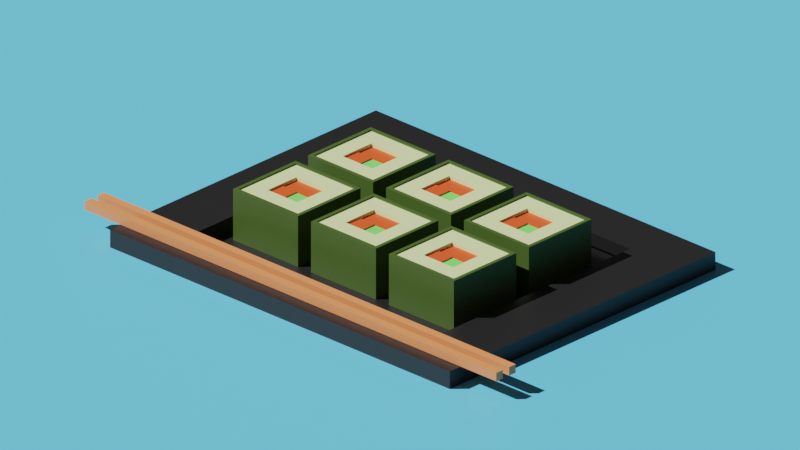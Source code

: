 # Source: Sushi.blend  (saved by Blender 2.91.10; exported with 4.5.12 LTS)
import bpy
from mathutils import Matrix  # noqa: F401  (used for matrix-valued properties, if any)

bpy.ops.wm.read_factory_settings(use_empty=True)
scene = bpy.context.scene
scene.name = 'Scene'

# ---- collections
col_collection = bpy.data.collections.new('Collection'); scene.collection.children.link(col_collection)

# ---- materials (node trees are filled in below, after node groups)
mat_rice = bpy.data.materials.new('Rice')
mat_rice.alpha_threshold = 0.0
mat_rice.use_transparent_shadow = False
mat_rice.line_color = (0.0, 0.0, 0.0, 1.0)
mat_fish = bpy.data.materials.new('Fish')
mat_fish.use_transparent_shadow = False
mat_cucmber = bpy.data.materials.new('Cucmber')
mat_cucmber.use_transparent_shadow = False
mat_seawood = bpy.data.materials.new('Seawood')
mat_seawood.use_transparent_shadow = False
mat_plate = bpy.data.materials.new('Plate')
mat_plate.use_transparent_shadow = False
mat_wood = bpy.data.materials.new('Wood')
mat_wood.use_transparent_shadow = False
mat_envoriment = bpy.data.materials.new('Envoriment')
mat_envoriment.use_transparent_shadow = False

# ---- material node trees
mat_rice.use_nodes = True; mat_rice.node_tree.nodes.clear()
_N = mat_rice.node_tree.nodes; _L = mat_rice.node_tree.links
n0 = _N.new('ShaderNodeOutputMaterial'); n0.name = 'Material Output'; n0.location = (300, 300)
n1 = _N.new('ShaderNodeBsdfPrincipled'); n1.name = 'Principled BSDF'; n1.location = (10, 300)
n1.distribution = 'GGX'
n1.subsurface_method = 'BURLEY'
n1.inputs[0].default_value = (0.6928, 0.8, 0.3853, 1.0)
n1.inputs[2].default_value = 0.4
n1.inputs[3].default_value = 1.45
n1.inputs[27].default_value = (0.0, 0.0, 0.0, 1.0)
n1.inputs[28].default_value = 1.0
_L.new(n1.outputs[0], n0.inputs[0])
n0.is_active_output = True
mat_fish.use_nodes = True; mat_fish.node_tree.nodes.clear()
_N = mat_fish.node_tree.nodes; _L = mat_fish.node_tree.links
n0 = _N.new('ShaderNodeBsdfPrincipled'); n0.name = 'Principled BSDF'; n0.location = (10, 300)
n0.distribution = 'GGX'
n0.subsurface_method = 'BURLEY'
n0.inputs[0].default_value = (0.8, 0.08461, 0.01898, 1.0)
n0.inputs[3].default_value = 1.45
n0.inputs[27].default_value = (0.0, 0.0, 0.0, 1.0)
n0.inputs[28].default_value = 1.0
n1 = _N.new('ShaderNodeOutputMaterial'); n1.name = 'Material Output'; n1.location = (300, 300)
_L.new(n0.outputs[0], n1.inputs[0])
n1.is_active_output = True
mat_cucmber.use_nodes = True; mat_cucmber.node_tree.nodes.clear()
_N = mat_cucmber.node_tree.nodes; _L = mat_cucmber.node_tree.links
n0 = _N.new('ShaderNodeBsdfPrincipled'); n0.name = 'Principled BSDF'; n0.location = (10, 300)
n0.distribution = 'GGX'
n0.subsurface_method = 'BURLEY'
n0.inputs[0].default_value = (0.1898, 0.8, 0.1467, 1.0)
n0.inputs[3].default_value = 1.45
n0.inputs[27].default_value = (0.0, 0.0, 0.0, 1.0)
n0.inputs[28].default_value = 1.0
n1 = _N.new('ShaderNodeOutputMaterial'); n1.name = 'Material Output'; n1.location = (300, 300)
_L.new(n0.outputs[0], n1.inputs[0])
n1.is_active_output = True
mat_seawood.use_nodes = True; mat_seawood.node_tree.nodes.clear()
_N = mat_seawood.node_tree.nodes; _L = mat_seawood.node_tree.links
n0 = _N.new('ShaderNodeBsdfPrincipled'); n0.name = 'Principled BSDF'; n0.location = (10, 300)
n0.distribution = 'GGX'
n0.subsurface_method = 'BURLEY'
n0.inputs[0].default_value = (0.05398, 0.0985, 0.01598, 1.0)
n0.inputs[3].default_value = 1.45
n0.inputs[27].default_value = (0.0, 0.0, 0.0, 1.0)
n0.inputs[28].default_value = 1.0
n1 = _N.new('ShaderNodeOutputMaterial'); n1.name = 'Material Output'; n1.location = (300, 300)
_L.new(n0.outputs[0], n1.inputs[0])
n1.is_active_output = True
mat_plate.use_nodes = True; mat_plate.node_tree.nodes.clear()
_N = mat_plate.node_tree.nodes; _L = mat_plate.node_tree.links
n0 = _N.new('ShaderNodeBsdfPrincipled'); n0.name = 'Principled BSDF'; n0.location = (10, 300)
n0.distribution = 'GGX'
n0.subsurface_method = 'BURLEY'
n0.inputs[0].default_value = (0.01002, 0.01002, 0.01002, 1.0)
n0.inputs[3].default_value = 1.45
n0.inputs[27].default_value = (0.0, 0.0, 0.0, 1.0)
n0.inputs[28].default_value = 1.0
n1 = _N.new('ShaderNodeOutputMaterial'); n1.name = 'Material Output'; n1.location = (300, 300)
_L.new(n0.outputs[0], n1.inputs[0])
n1.is_active_output = True
mat_wood.use_nodes = True; mat_wood.node_tree.nodes.clear()
_N = mat_wood.node_tree.nodes; _L = mat_wood.node_tree.links
n0 = _N.new('ShaderNodeBsdfPrincipled'); n0.name = 'Principled BSDF'; n0.location = (10, 300)
n0.distribution = 'GGX'
n0.subsurface_method = 'BURLEY'
n0.inputs[0].default_value = (0.8, 0.2499, 0.09252, 1.0)
n0.inputs[3].default_value = 1.45
n0.inputs[27].default_value = (0.0, 0.0, 0.0, 1.0)
n0.inputs[28].default_value = 1.0
n1 = _N.new('ShaderNodeOutputMaterial'); n1.name = 'Material Output'; n1.location = (300, 300)
_L.new(n0.outputs[0], n1.inputs[0])
n1.is_active_output = True
mat_envoriment.use_nodes = True; mat_envoriment.node_tree.nodes.clear()
_N = mat_envoriment.node_tree.nodes; _L = mat_envoriment.node_tree.links
n0 = _N.new('ShaderNodeBsdfPrincipled'); n0.name = 'Principled BSDF'; n0.location = (10, 300)
n0.distribution = 'GGX'
n0.subsurface_method = 'BURLEY'
n0.inputs[0].default_value = (0.1221, 0.5711, 0.8714, 1.0)
n0.inputs[3].default_value = 1.45
n0.inputs[27].default_value = (0.0, 0.0, 0.0, 1.0)
n0.inputs[28].default_value = 1.0
n1 = _N.new('ShaderNodeOutputMaterial'); n1.name = 'Material Output'; n1.location = (300, 300)
_L.new(n0.outputs[0], n1.inputs[0])
n1.is_active_output = True

# ---- world
world_world = bpy.data.worlds.new('World'); scene.world = world_world
world_world.use_nodes = True; world_world.node_tree.nodes.clear()
_N = world_world.node_tree.nodes; _L = world_world.node_tree.links
n0 = _N.new('ShaderNodeOutputWorld'); n0.name = 'World Output'; n0.location = (300, 300)
n1 = _N.new('ShaderNodeBackground'); n1.name = 'Background'; n1.location = (10, 300)
n1.inputs[0].default_value = (0.05088, 0.05088, 0.05088, 1.0)
_L.new(n1.outputs[0], n0.inputs[0])
n0.is_active_output = True
world_world.color = (0.05088, 0.05088, 0.05088)
world_world.use_sun_shadow = False
world_world.sun_shadow_jitter_overblur = 0.0

# ---- cameras
cam_camera = bpy.data.cameras.new('Camera')
cam_camera.type = 'ORTHO'
cam_camera.clip_end = 100.0
cam_camera.ortho_scale = 19.54

# ---- lights
light_sun = bpy.data.lights.new('Sun', 'SUN')
light_sun.transmission_factor = 0.0
light_sun.energy = 5.0
light_sun.shadow_soft_size = 0.125

# ---- meshes
me_cube = bpy.data.meshes.new('Cube')
me_cube.from_pydata([(1.0, 1.0, 1.0), (1.0, 1.0, -1.0), (1.0, -1.0, 1.0), (1.0, -1.0, -1.0), (-1.0, 1.0, 1.0), (-1.0, 1.0, -1.0), (-1.0, -1.0, 1.0), (-1.0, -1.0, -1.0), (-1.0, 0.0, -1.0), (0.0, 1.0, -1.0), (0.0, -1.0, 1.0), (1.0, 0.0, 1.0), (0.0, -1.0, -1.0), (-1.0, 0.0, 1.0), (0.0, 1.0, 1.0), (1.0, 0.0, -1.0), (0.0, 0.0, -1.0), (0.0, 0.5, 0.8727), (-1.0, -0.5, -1.0), (-0.5, 1.0, -1.0), (-0.5, -1.0, 1.0), (1.0, -0.5, 1.0), (0.5, -1.0, -1.0), (-1.0, 0.5, 1.0), (0.5, 1.0, 1.0), (1.0, 0.5, -1.0), (-1.0, 0.5, -1.0), (0.5, 1.0, -1.0), (0.5, -1.0, 1.0), (1.0, 0.5, 1.0), (-0.5, -1.0, -1.0), (-1.0, -0.5, 1.0), (-0.5, 1.0, 1.0), (1.0, -0.5, -1.0), (0.0, -0.5, -1.0), (0.0, 0.5, -1.0), (-0.5, 0.0, -1.0), (0.5, 0.0, -1.0), (0.0, -0.5, 1.0), (0.0, 0.5, 1.0), (0.5, 0.0, 1.0), (-0.5, 0.0, 1.0), (-0.5, 0.5, 1.0), (0.5, 0.5, 1.0), (0.5, -0.5, 1.0), (0.5, 0.5, -1.0), (-0.5, 0.5, -1.0), (-0.5, -0.5, -1.0), (0.5, -0.5, -1.0), (-0.5, -0.5, 1.0), (0.0, 0.5, 0.9209), (0.0, 0.0, 0.9209), (-0.5, 0.0, 0.9209), (0.0, -0.5, 0.9209), (0.5, 0.0, 0.9209), (-0.5, 0.5, 0.9209), (0.5, 0.5, 0.9209), (0.5, -0.5, 0.9209), (-0.5, -0.5, 0.9209), (0.0, 0.0, 0.8727), (-0.5, 0.0, 0.8727), (0.0, -0.5, 0.8727), (0.5, 0.0, 0.8727), (-0.5, 0.5, 0.8727), (0.5, 0.5, 0.8727), (0.5, -0.5, 0.8727), (-1.0, -0.5, -1.0), (-1.0, -1.0, -1.0), (-0.5, 1.0, -1.0), (-1.0, 1.0, -1.0), (1.0, 1.0, -1.0), (-1.0, -1.0, 1.0), (1.0, -1.0, -1.0), (-0.5, -1.0, 1.0), (1.0, -0.5, 1.0), (1.0, -1.0, 1.0), (0.5, -1.0, -1.0), (-1.0, 0.5, 1.0), (-1.0, 1.0, 1.0), (0.5, 1.0, 1.0), (1.0, 1.0, 1.0), (1.0, 0.5, -1.0), (-1.0, 0.5, -1.0), (-1.0, 0.0, -1.0), (0.5, 1.0, -1.0), (0.0, 1.0, -1.0), (0.5, -1.0, 1.0), (0.0, -1.0, 1.0), (1.0, 0.5, 1.0), (1.0, 0.0, 1.0), (-0.5, -1.0, -1.0), (0.0, -1.0, -1.0), (-1.0, -0.5, 1.0), (-1.0, 0.0, 1.0), (-0.5, 1.0, 1.0), (0.0, 1.0, 1.0), (1.0, -0.5, -1.0), (1.0, 0.0, -1.0), (0.5, -1.101, 1.051), (1.101, -1.101, 1.051), (0.0, -1.101, 1.051), (1.101, 0.5, 1.051), (1.101, 1.101, 1.051), (1.101, 0.0, 1.051), (-0.5, -1.101, 1.051), (-1.101, -1.101, 1.051), (1.101, -0.5, 1.051), (-1.101, -0.5, 1.051), (-1.101, 0.0, 1.051), (-0.5, 1.101, 1.051), (-1.101, 1.101, 1.051), (0.0, 1.101, 1.051), (-1.101, 0.5, 1.051), (0.5, 1.101, 1.051), (0.0, 1.0, 1.051), (-0.5, 1.0, 1.051), (-1.0, 0.0, 1.051), (-1.0, -0.5, 1.051), (1.0, 0.0, 1.051), (1.0, 0.5, 1.051), (0.0, -1.0, 1.051), (0.5, -1.0, 1.051), (1.0, 1.0, 1.051), (0.5, 1.0, 1.051), (-1.0, 1.0, 1.051), (-1.0, 0.5, 1.051), (1.0, -1.0, 1.051), (1.0, -0.5, 1.051), (-1.0, -1.0, 1.051), (-0.5, -1.0, 1.051), (-1.101, -0.5, -1.0), (-1.101, -1.101, -1.0), (-0.5, 1.101, -1.0), (-1.101, 1.101, -1.0), (1.101, 1.101, -0.5), (1.101, 1.101, -1.0), (-1.101, -1.101, 0.5), (-1.101, -1.101, 1.0), (1.101, -1.101, -0.5), (1.101, -1.101, -1.0), (-1.101, 1.101, -0.5), (-0.5, -1.101, 1.0), (1.101, -0.5, 1.0), (1.101, -1.101, 1.0), (0.5, -1.101, -1.0), (-1.101, 0.5, 1.0), (-1.101, 1.101, 1.0), (0.5, 1.101, 1.0), (1.101, 1.101, 1.0), (1.101, 0.5, -1.0), (-1.101, 0.5, -1.0), (-1.101, 0.0, -1.0), (0.5, 1.101, -1.0), (0.0, 1.101, -1.0), (1.101, 1.101, 0.5), (1.101, 1.101, 0.0), (-1.101, -1.101, -0.5), (-1.101, -1.101, 0.0), (1.101, -1.101, 0.5), (1.101, -1.101, 0.0), (-1.101, 1.101, 0.5), (-1.101, 1.101, 0.0), (0.5, -1.101, 1.0), (0.0, -1.101, 1.0), (1.101, 0.5, 1.0), (1.101, 0.0, 1.0), (-0.5, -1.101, -1.0), (0.0, -1.101, -1.0), (-1.101, -0.5, 1.0), (-1.101, 0.0, 1.0), (-0.5, 1.101, 1.0), (0.0, 1.101, 1.0), (1.101, -0.5, -1.0), (1.101, 0.0, -1.0), (0.5, 1.101, 0.0), (-0.5, 1.101, 0.0), (0.0, 1.101, 0.0), (0.0, 1.101, -0.5), (0.0, 1.101, 0.5), (1.101, -0.5, 0.0), (1.101, 0.5, 0.0), (1.101, 0.0, 0.0), (1.101, 0.0, -0.5), (1.101, 0.0, 0.5), (-1.101, 0.5, 0.0), (-1.101, -0.5, 0.0), (-1.101, 0.0, 0.0), (-1.101, 0.0, -0.5), (-1.101, 0.0, 0.5), (-0.5, -1.101, 0.0), (0.5, -1.101, 0.0), (0.0, -1.101, 0.0), (0.0, -1.101, -0.5), (0.0, -1.101, 0.5), (0.5, -1.101, 0.5), (0.5, -1.101, -0.5), (-0.5, -1.101, -0.5), (-1.101, -0.5, 0.5), (-1.101, -0.5, -0.5), (-1.101, 0.5, -0.5), (1.101, 0.5, 0.5), (1.101, 0.5, -0.5), (1.101, -0.5, -0.5), (-0.5, 1.101, 0.5), (-0.5, 1.101, -0.5), (0.5, 1.101, -0.5), (0.5, 1.101, 0.5), (1.101, -0.5, 0.5), (-1.101, 0.5, 0.5), (-0.5, -1.101, 0.5)], [], [(49, 31, 6, 20), (48, 33, 3, 22), (47, 34, 12, 30), (46, 35, 16, 36), (45, 25, 15, 37), (44, 38, 10, 28), (43, 39, 50, 56), (42, 23, 13, 41), (44, 40, 54, 57), (14, 32, 42, 39), (32, 4, 23, 42), (29, 43, 40, 11), (0, 24, 43, 29), (24, 14, 39, 43), (21, 44, 28, 2), (11, 40, 44, 21), (42, 41, 52, 55), (26, 8, 83, 82), (25, 1, 70, 81), (35, 45, 37, 16), (9, 27, 45, 35), (27, 1, 25, 45), (26, 46, 36, 8), (5, 19, 46, 26), (19, 9, 35, 46), (18, 47, 30, 7), (8, 36, 47, 18), (36, 16, 34, 47), (24, 0, 80, 79), (33, 15, 97, 96), (23, 4, 78, 77), (9, 19, 68, 85), (32, 14, 95, 94), (22, 3, 72, 76), (8, 18, 66, 83), (31, 13, 93, 92), (1, 27, 84, 70), (21, 2, 75, 74), (30, 12, 91, 90), (5, 26, 82, 69), (20, 6, 71, 73), (29, 11, 89, 88), (15, 25, 81, 97), (28, 10, 87, 86), (14, 24, 79, 95), (3, 33, 96, 72), (13, 23, 77, 93), (4, 32, 94, 78), (12, 22, 76, 91), (6, 31, 92, 71), (11, 21, 74, 89), (19, 5, 69, 68), (34, 48, 22, 12), (16, 37, 48, 34), (37, 15, 33, 48), (7, 30, 90, 67), (10, 20, 73, 87), (18, 7, 67, 66), (0, 29, 88, 80), (27, 9, 85, 84), (2, 28, 86, 75), (38, 49, 20, 10), (38, 44, 57, 53), (41, 13, 31, 49), (54, 56, 64, 62), (57, 54, 62, 65), (52, 51, 59, 60), (51, 52, 58, 53), (41, 49, 58, 52), (49, 38, 53, 58), (40, 43, 56, 54), (39, 42, 55, 50), (64, 17, 59, 62), (17, 63, 60, 59), (62, 59, 61, 65), (55, 52, 60, 63), (51, 53, 61, 59), (53, 57, 65, 61), (56, 50, 17, 64), (50, 55, 63, 17), (79, 80, 122, 123), (95, 79, 123, 114), (77, 78, 124, 125), (93, 77, 125, 116), (94, 95, 114, 115), (78, 94, 115, 124), (92, 93, 116, 117), (71, 92, 117, 128), (74, 75, 126, 127), (89, 74, 127, 118), (148, 147, 113, 102), (147, 171, 111, 113), (73, 71, 128, 129), (87, 73, 129, 120), (88, 89, 118, 119), (146, 145, 112, 110), (126, 121, 98, 99), (121, 120, 100, 98), (122, 119, 101, 102), (119, 118, 103, 101), (120, 129, 104, 100), (129, 128, 105, 104), (118, 127, 106, 103), (127, 126, 99, 106), (128, 117, 107, 105), (117, 116, 108, 107), (124, 115, 109, 110), (115, 114, 111, 109), (116, 125, 112, 108), (125, 124, 110, 112), (114, 123, 113, 111), (123, 122, 102, 113), (81, 70, 135, 149), (97, 81, 149, 173), (80, 88, 119, 122), (145, 169, 108, 112), (96, 97, 173, 172), (72, 96, 172, 139), (171, 170, 109, 111), (170, 146, 110, 109), (86, 87, 120, 121), (75, 86, 121, 126), (76, 72, 139, 144), (91, 76, 144, 167), (169, 168, 107, 108), (168, 137, 105, 107), (143, 142, 106, 99), (142, 165, 103, 106), (90, 91, 167, 166), (67, 90, 166, 131), (137, 141, 104, 105), (141, 163, 100, 104), (165, 164, 101, 103), (164, 148, 102, 101), (163, 162, 98, 100), (162, 143, 99, 98), (68, 69, 133, 132), (85, 68, 132, 153), (66, 67, 131, 130), (83, 66, 130, 151), (84, 85, 153, 152), (70, 84, 152, 135), (82, 83, 151, 150), (69, 82, 150, 133), (209, 141, 137, 136), (208, 145, 146, 160), (207, 142, 143, 158), (206, 147, 148, 154), (205, 174, 155, 134), (204, 175, 176, 177), (203, 170, 171, 178), (202, 179, 159, 138), (201, 180, 181, 182), (200, 164, 165, 183), (199, 184, 161, 140), (198, 185, 186, 187), (197, 168, 169, 188), (196, 189, 157, 156), (195, 190, 191, 192), (194, 162, 163, 193), (190, 194, 193, 191), (159, 158, 194, 190), (158, 143, 162, 194), (144, 195, 192, 167), (139, 138, 195, 144), (138, 159, 190, 195), (166, 196, 156, 131), (167, 192, 196, 166), (192, 191, 189, 196), (185, 197, 188, 186), (157, 136, 197, 185), (136, 137, 168, 197), (130, 198, 187, 151), (131, 156, 198, 130), (156, 157, 185, 198), (150, 199, 140, 133), (151, 187, 199, 150), (187, 186, 184, 199), (180, 200, 183, 181), (155, 154, 200, 180), (154, 148, 164, 200), (149, 201, 182, 173), (135, 134, 201, 149), (134, 155, 180, 201), (172, 202, 138, 139), (173, 182, 202, 172), (182, 181, 179, 202), (175, 203, 178, 176), (161, 160, 203, 175), (160, 146, 170, 203), (132, 204, 177, 153), (133, 140, 204, 132), (140, 161, 175, 204), (152, 205, 134, 135), (153, 177, 205, 152), (177, 176, 174, 205), (174, 206, 154, 155), (176, 178, 206, 174), (178, 171, 147, 206), (179, 207, 158, 159), (181, 183, 207, 179), (183, 165, 142, 207), (184, 208, 160, 161), (186, 188, 208, 184), (188, 169, 145, 208), (189, 209, 136, 157), (191, 193, 209, 189), (193, 163, 141, 209)])
me_cube.polygons.foreach_set('material_index', [0, 0, 0, 0, 0, 0, 0, 0, 0, 0, 0, 0, 0, 0, 0, 0, 0, 0, 0, 0, 0, 0, 0, 0, 0, 0, 0, 0, 0, 0, 0, 0, 0, 0, 0, 0, 0, 0, 0, 0, 0, 0, 0, 0, 0, 0, 0, 0, 0, 0, 0, 0, 0, 0, 0, 0, 0, 0, 0, 0, 0, 0, 0, 0, 0, 0, 1, 1, 0, 0, 0, 0, 1, 1, 2, 0, 1, 0, 0, 0, 3, 3, 3, 3, 3, 3, 3, 3, 3, 3, 3, 3, 3, 3, 3, 3, 3, 3, 3, 3, 3, 3, 3, 3, 3, 3, 3, 3, 3, 3, 3, 3, 0, 0, 3, 3, 0, 0, 3, 3, 3, 3, 0, 0, 3, 3, 3, 3, 0, 0, 3, 3, 3, 3, 3, 3, 0, 0, 0, 0, 0, 0, 0, 0, 3, 3, 3, 3, 3, 3, 3, 3, 3, 3, 3, 3, 3, 3, 3, 3, 3, 3, 3, 3, 3, 3, 3, 3, 3, 3, 3, 3, 3, 3, 3, 3, 3, 3, 3, 3, 3, 3, 3, 3, 3, 3, 3, 3, 3, 3, 3, 3, 3, 3, 3, 3, 3, 3, 3, 3, 3, 3, 3, 3, 3, 3, 3, 3])
_uv = me_cube.uv_layers.new(name='UVMap')
_uv.uv.foreach_set('vector', [0.8125, 0.6875, 0.875, 0.6875, 0.875, 0.75, 0.8125, 0.75, 0.3125, 0.6875, 0.375, 0.6875, 0.375, 0.75, 0.3125, 0.75, 0.1875, 0.6875, 0.25, 0.6875, 0.25, 0.75, 0.1875, 0.75, 0.1875, 0.5625, 0.25, 0.5625, 0.25, 0.625, 0.1875, 0.625, 0.3125, 0.5625, 0.375, 0.5625, 0.375, 0.625, 0.3125, 0.625, 0.6875, 0.6875, 0.75, 0.6875, 0.75, 0.75, 0.6875, 0.75, 0.6875, 0.5625, 0.75, 0.5625, 0.75, 0.5625, 0.6875, 0.5625, 0.8125, 0.5625, 0.875, 0.5625, 0.875, 0.625, 0.8125, 0.625, 0.6875, 0.6875, 0.6875, 0.625, 0.6875, 0.625, 0.6875, 0.6875, 0.75, 0.5, 0.8125, 0.5, 0.8125, 0.5625, 0.75, 0.5625, 0.8125, 0.5, 0.875, 0.5, 0.875, 0.5625, 0.8125, 0.5625, 0.625, 0.5625, 0.6875, 0.5625, 0.6875, 0.625, 0.625, 0.625, 0.625, 0.5, 0.6875, 0.5, 0.6875, 0.5625, 0.625, 0.5625, 0.6875, 0.5, 0.75, 0.5, 0.75, 0.5625, 0.6875, 0.5625, 0.625, 0.6875, 0.6875, 0.6875, 0.6875, 0.75, 0.625, 0.75, 0.625, 0.625, 0.6875, 0.625, 0.6875, 0.6875, 0.625, 0.6875, 0.8125, 0.5625, 0.8125, 0.625, 0.8125, 0.625, 0.8125, 0.5625, 0.125, 0.5625, 0.125, 0.625, 0.125, 0.625, 0.125, 0.5625, 0.375, 0.5625, 0.375, 0.5, 0.375, 0.5, 0.375, 0.5625, 0.25, 0.5625, 0.3125, 0.5625, 0.3125, 0.625, 0.25, 0.625, 0.25, 0.5, 0.3125, 0.5, 0.3125, 0.5625, 0.25, 0.5625, 0.3125, 0.5, 0.375, 0.5, 0.375, 0.5625, 0.3125, 0.5625, 0.125, 0.5625, 0.1875, 0.5625, 0.1875, 0.625, 0.125, 0.625, 0.125, 0.5, 0.1875, 0.5, 0.1875, 0.5625, 0.125, 0.5625, 0.1875, 0.5, 0.25, 0.5, 0.25, 0.5625, 0.1875, 0.5625, 0.125, 0.6875, 0.1875, 0.6875, 0.1875, 0.75, 0.125, 0.75, 0.125, 0.625, 0.1875, 0.625, 0.1875, 0.6875, 0.125, 0.6875, 0.1875, 0.625, 0.25, 0.625, 0.25, 0.6875, 0.1875, 0.6875, 0.6875, 0.5, 0.625, 0.5, 0.625, 0.5, 0.6875, 0.5, 0.375, 0.6875, 0.375, 0.625, 0.375, 0.625, 0.375, 0.6875, 0.875, 0.5625, 0.875, 0.5, 0.875, 0.5, 0.875, 0.5625, 0.25, 0.5, 0.1875, 0.5, 0.1875, 0.5, 0.25, 0.5, 0.8125, 0.5, 0.75, 0.5, 0.75, 0.5, 0.8125, 0.5, 0.3125, 0.75, 0.375, 0.75, 0.375, 0.75, 0.3125, 0.75, 0.125, 0.625, 0.125, 0.6875, 0.125, 0.6875, 0.125, 0.625, 0.875, 0.6875, 0.875, 0.625, 0.875, 0.625, 0.875, 0.6875, 0.375, 0.5, 0.3125, 0.5, 0.3125, 0.5, 0.375, 0.5, 0.625, 0.6875, 0.625, 0.75, 0.625, 0.75, 0.625, 0.6875, 0.1875, 0.75, 0.25, 0.75, 0.25, 0.75, 0.1875, 0.75, 0.125, 0.5, 0.125, 0.5625, 0.125, 0.5625, 0.125, 0.5, 0.8125, 0.75, 0.875, 0.75, 0.875, 0.75, 0.8125, 0.75, 0.625, 0.5625, 0.625, 0.625, 0.625, 0.625, 0.625, 0.5625, 0.375, 0.625, 0.375, 0.5625, 0.375, 0.5625, 0.375, 0.625, 0.6875, 0.75, 0.75, 0.75, 0.75, 0.75, 0.6875, 0.75, 0.75, 0.5, 0.6875, 0.5, 0.6875, 0.5, 0.75, 0.5, 0.375, 0.75, 0.375, 0.6875, 0.375, 0.6875, 0.375, 0.75, 0.875, 0.625, 0.875, 0.5625, 0.875, 0.5625, 0.875, 0.625, 0.875, 0.5, 0.8125, 0.5, 0.8125, 0.5, 0.875, 0.5, 0.25, 0.75, 0.3125, 0.75, 0.3125, 0.75, 0.25, 0.75, 0.875, 0.75, 0.875, 0.6875, 0.875, 0.6875, 0.875, 0.75, 0.625, 0.625, 0.625, 0.6875, 0.625, 0.6875, 0.625, 0.625, 0.1875, 0.5, 0.125, 0.5, 0.125, 0.5, 0.1875, 0.5, 0.25, 0.6875, 0.3125, 0.6875, 0.3125, 0.75, 0.25, 0.75, 0.25, 0.625, 0.3125, 0.625, 0.3125, 0.6875, 0.25, 0.6875, 0.3125, 0.625, 0.375, 0.625, 0.375, 0.6875, 0.3125, 0.6875, 0.125, 0.75, 0.1875, 0.75, 0.1875, 0.75, 0.125, 0.75, 0.75, 0.75, 0.8125, 0.75, 0.8125, 0.75, 0.75, 0.75, 0.125, 0.6875, 0.125, 0.75, 0.125, 0.75, 0.125, 0.6875, 0.625, 0.5, 0.625, 0.5625, 0.625, 0.5625, 0.625, 0.5, 0.3125, 0.5, 0.25, 0.5, 0.25, 0.5, 0.3125, 0.5, 0.625, 0.75, 0.6875, 0.75, 0.6875, 0.75, 0.625, 0.75, 0.75, 0.6875, 0.8125, 0.6875, 0.8125, 0.75, 0.75, 0.75, 0.75, 0.6875, 0.6875, 0.6875, 0.6875, 0.6875, 0.75, 0.6875, 0.8125, 0.625, 0.875, 0.625, 0.875, 0.6875, 0.8125, 0.6875, 0.6875, 0.625, 0.6875, 0.5625, 0.6875, 0.5625, 0.6875, 0.625, 0.6875, 0.6875, 0.6875, 0.625, 0.6875, 0.625, 0.6875, 0.6875, 0.8125, 0.625, 0.75, 0.625, 0.75, 0.625, 0.8125, 0.625, 0.75, 0.625, 0.8125, 0.625, 0.8125, 0.6875, 0.75, 0.6875, 0.8125, 0.625, 0.8125, 0.6875, 0.8125, 0.6875, 0.8125, 0.625, 0.8125, 0.6875, 0.75, 0.6875, 0.75, 0.6875, 0.8125, 0.6875, 0.6875, 0.625, 0.6875, 0.5625, 0.6875, 0.5625, 0.6875, 0.625, 0.75, 0.5625, 0.8125, 0.5625, 0.8125, 0.5625, 0.75, 0.5625, 0.6875, 0.5625, 0.75, 0.5625, 0.75, 0.625, 0.6875, 0.625, 0.75, 0.5625, 0.8125, 0.5625, 0.8125, 0.625, 0.75, 0.625, 0.6875, 0.625, 0.75, 0.625, 0.75, 0.6875, 0.6875, 0.6875, 0.8125, 0.5625, 0.8125, 0.625, 0.8125, 0.625, 0.8125, 0.5625, 0.75, 0.625, 0.75, 0.6875, 0.75, 0.6875, 0.75, 0.625, 0.75, 0.6875, 0.6875, 0.6875, 0.6875, 0.6875, 0.75, 0.6875, 0.6875, 0.5625, 0.75, 0.5625, 0.75, 0.5625, 0.6875, 0.5625, 0.75, 0.5625, 0.8125, 0.5625, 0.8125, 0.5625, 0.75, 0.5625, 0.6875, 0.5, 0.625, 0.5, 0.625, 0.5, 0.6875, 0.5, 0.75, 0.5, 0.6875, 0.5, 0.6875, 0.5, 0.75, 0.5, 0.875, 0.5625, 0.875, 0.5, 0.875, 0.5, 0.875, 0.5625, 0.875, 0.625, 0.875, 0.5625, 0.875, 0.5625, 0.875, 0.625, 0.8125, 0.5, 0.75, 0.5, 0.75, 0.5, 0.8125, 0.5, 0.875, 0.5, 0.8125, 0.5, 0.8125, 0.5, 0.875, 0.5, 0.875, 0.6875, 0.875, 0.625, 0.875, 0.625, 0.875, 0.6875, 0.875, 0.75, 0.875, 0.6875, 0.875, 0.6875, 0.875, 0.75, 0.625, 0.6875, 0.625, 0.75, 0.625, 0.75, 0.625, 0.6875, 0.625, 0.625, 0.625, 0.6875, 0.625, 0.6875, 0.625, 0.625, 0.625, 0.5, 0.625, 0.4375, 0.625, 0.4375, 0.625, 0.5, 0.625, 0.4375, 0.625, 0.375, 0.625, 0.375, 0.625, 0.4375, 0.8125, 0.75, 0.875, 0.75, 0.875, 0.75, 0.8125, 0.75, 0.75, 0.75, 0.8125, 0.75, 0.8125, 0.75, 0.75, 0.75, 0.625, 0.5625, 0.625, 0.625, 0.625, 0.625, 0.625, 0.5625, 0.625, 0.25, 0.625, 0.1875, 0.625, 0.1875, 0.625, 0.25, 0.625, 0.75, 0.6875, 0.75, 0.6875, 0.75, 0.625, 0.75, 0.6875, 0.75, 0.75, 0.75, 0.75, 0.75, 0.6875, 0.75, 0.625, 0.5, 0.625, 0.5625, 0.625, 0.5625, 0.625, 0.5, 0.625, 0.5625, 0.625, 0.625, 0.625, 0.625, 0.625, 0.5625, 0.75, 0.75, 0.8125, 0.75, 0.8125, 0.75, 0.75, 0.75, 0.8125, 0.75, 0.875, 0.75, 0.875, 0.75, 0.8125, 0.75, 0.625, 0.625, 0.625, 0.6875, 0.625, 0.6875, 0.625, 0.625, 0.625, 0.6875, 0.625, 0.75, 0.625, 0.75, 0.625, 0.6875, 0.875, 0.75, 0.875, 0.6875, 0.875, 0.6875, 0.875, 0.75, 0.875, 0.6875, 0.875, 0.625, 0.875, 0.625, 0.875, 0.6875, 0.875, 0.5, 0.8125, 0.5, 0.8125, 0.5, 0.875, 0.5, 0.8125, 0.5, 0.75, 0.5, 0.75, 0.5, 0.8125, 0.5, 0.875, 0.625, 0.875, 0.5625, 0.875, 0.5625, 0.875, 0.625, 0.875, 0.5625, 0.875, 0.5, 0.875, 0.5, 0.875, 0.5625, 0.75, 0.5, 0.6875, 0.5, 0.6875, 0.5, 0.75, 0.5, 0.6875, 0.5, 0.625, 0.5, 0.625, 0.5, 0.6875, 0.5, 0.375, 0.5625, 0.375, 0.5, 0.375, 0.5, 0.375, 0.5625, 0.375, 0.625, 0.375, 0.5625, 0.375, 0.5625, 0.375, 0.625, 0.625, 0.5, 0.625, 0.5625, 0.625, 0.5625, 0.625, 0.5, 0.625, 0.1875, 0.625, 0.125, 0.625, 0.125, 0.625, 0.1875, 0.375, 0.6875, 0.375, 0.625, 0.375, 0.625, 0.375, 0.6875, 0.375, 0.75, 0.375, 0.6875, 0.375, 0.6875, 0.375, 0.75, 0.625, 0.375, 0.625, 0.3125, 0.625, 0.3125, 0.625, 0.375, 0.625, 0.3125, 0.625, 0.25, 0.625, 0.25, 0.625, 0.3125, 0.6875, 0.75, 0.75, 0.75, 0.75, 0.75, 0.6875, 0.75, 0.625, 0.75, 0.6875, 0.75, 0.6875, 0.75, 0.625, 0.75, 0.3125, 0.75, 0.375, 0.75, 0.375, 0.75, 0.3125, 0.75, 0.25, 0.75, 0.3125, 0.75, 0.3125, 0.75, 0.25, 0.75, 0.625, 0.125, 0.625, 0.0625, 0.625, 0.0625, 0.625, 0.125, 0.625, 0.0625, 0.625, 0.0, 0.625, 0.0, 0.625, 0.0625, 0.625, 0.75, 0.625, 0.6875, 0.625, 0.6875, 0.625, 0.75, 0.625, 0.6875, 0.625, 0.625, 0.625, 0.625, 0.625, 0.6875, 0.1875, 0.75, 0.25, 0.75, 0.25, 0.75, 0.1875, 0.75, 0.125, 0.75, 0.1875, 0.75, 0.1875, 0.75, 0.125, 0.75, 0.625, 1.0, 0.625, 0.9375, 0.625, 0.9375, 0.625, 1.0, 0.625, 0.9375, 0.625, 0.875, 0.625, 0.875, 0.625, 0.9375, 0.625, 0.625, 0.625, 0.5625, 0.625, 0.5625, 0.625, 0.625, 0.625, 0.5625, 0.625, 0.5, 0.625, 0.5, 0.625, 0.5625, 0.625, 0.875, 0.625, 0.8125, 0.625, 0.8125, 0.625, 0.875, 0.625, 0.8125, 0.625, 0.75, 0.625, 0.75, 0.625, 0.8125, 0.1875, 0.5, 0.125, 0.5, 0.125, 0.5, 0.1875, 0.5, 0.25, 0.5, 0.1875, 0.5, 0.1875, 0.5, 0.25, 0.5, 0.125, 0.6875, 0.125, 0.75, 0.125, 0.75, 0.125, 0.6875, 0.125, 0.625, 0.125, 0.6875, 0.125, 0.6875, 0.125, 0.625, 0.3125, 0.5, 0.25, 0.5, 0.25, 0.5, 0.3125, 0.5, 0.375, 0.5, 0.3125, 0.5, 0.3125, 0.5, 0.375, 0.5, 0.125, 0.5625, 0.125, 0.625, 0.125, 0.625, 0.125, 0.5625, 0.125, 0.5, 0.125, 0.5625, 0.125, 0.5625, 0.125, 0.5, 0.5625, 0.9375, 0.625, 0.9375, 0.625, 1.0, 0.5625, 1.0, 0.5625, 0.1875, 0.625, 0.1875, 0.625, 0.25, 0.5625, 0.25, 0.5625, 0.6875, 0.625, 0.6875, 0.625, 0.75, 0.5625, 0.75, 0.5625, 0.4375, 0.625, 0.4375, 0.625, 0.5, 0.5625, 0.5, 0.4375, 0.4375, 0.5, 0.4375, 0.5, 0.5, 0.4375, 0.5, 0.4375, 0.3125, 0.5, 0.3125, 0.5, 0.375, 0.4375, 0.375, 0.5625, 0.3125, 0.625, 0.3125, 0.625, 0.375, 0.5625, 0.375, 0.4375, 0.6875, 0.5, 0.6875, 0.5, 0.75, 0.4375, 0.75, 0.4375, 0.5625, 0.5, 0.5625, 0.5, 0.625, 0.4375, 0.625, 0.5625, 0.5625, 0.625, 0.5625, 0.625, 0.625, 0.5625, 0.625, 0.4375, 0.1875, 0.5, 0.1875, 0.5, 0.25, 0.4375, 0.25, 0.4375, 0.0625, 0.5, 0.0625, 0.5, 0.125, 0.4375, 0.125, 0.5625, 0.0625, 0.625, 0.0625, 0.625, 0.125, 0.5625, 0.125, 0.4375, 0.9375, 0.5, 0.9375, 0.5, 1.0, 0.4375, 1.0, 0.4375, 0.8125, 0.5, 0.8125, 0.5, 0.875, 0.4375, 0.875, 0.5625, 0.8125, 0.625, 0.8125, 0.625, 0.875, 0.5625, 0.875, 0.5, 0.8125, 0.5625, 0.8125, 0.5625, 0.875, 0.5, 0.875, 0.5, 0.75, 0.5625, 0.75, 0.5625, 0.8125, 0.5, 0.8125, 0.5625, 0.75, 0.625, 0.75, 0.625, 0.8125, 0.5625, 0.8125, 0.375, 0.8125, 0.4375, 0.8125, 0.4375, 0.875, 0.375, 0.875, 0.375, 0.75, 0.4375, 0.75, 0.4375, 0.8125, 0.375, 0.8125, 0.4375, 0.75, 0.5, 0.75, 0.5, 0.8125, 0.4375, 0.8125, 0.375, 0.9375, 0.4375, 0.9375, 0.4375, 1.0, 0.375, 1.0, 0.375, 0.875, 0.4375, 0.875, 0.4375, 0.9375, 0.375, 0.9375, 0.4375, 0.875, 0.5, 0.875, 0.5, 0.9375, 0.4375, 0.9375, 0.5, 0.0625, 0.5625, 0.0625, 0.5625, 0.125, 0.5, 0.125, 0.5, 0.0, 0.5625, 0.0, 0.5625, 0.0625, 0.5, 0.0625, 0.5625, 0.0, 0.625, 0.0, 0.625, 0.0625, 0.5625, 0.0625, 0.375, 0.0625, 0.4375, 0.0625, 0.4375, 0.125, 0.375, 0.125, 0.375, 0.0, 0.4375, 0.0, 0.4375, 0.0625, 0.375, 0.0625, 0.4375, 0.0, 0.5, 0.0, 0.5, 0.0625, 0.4375, 0.0625, 0.375, 0.1875, 0.4375, 0.1875, 0.4375, 0.25, 0.375, 0.25, 0.375, 0.125, 0.4375, 0.125, 0.4375, 0.1875, 0.375, 0.1875, 0.4375, 0.125, 0.5, 0.125, 0.5, 0.1875, 0.4375, 0.1875, 0.5, 0.5625, 0.5625, 0.5625, 0.5625, 0.625, 0.5, 0.625, 0.5, 0.5, 0.5625, 0.5, 0.5625, 0.5625, 0.5, 0.5625, 0.5625, 0.5, 0.625, 0.5, 0.625, 0.5625, 0.5625, 0.5625, 0.375, 0.5625, 0.4375, 0.5625, 0.4375, 0.625, 0.375, 0.625, 0.375, 0.5, 0.4375, 0.5, 0.4375, 0.5625, 0.375, 0.5625, 0.4375, 0.5, 0.5, 0.5, 0.5, 0.5625, 0.4375, 0.5625, 0.375, 0.6875, 0.4375, 0.6875, 0.4375, 0.75, 0.375, 0.75, 0.375, 0.625, 0.4375, 0.625, 0.4375, 0.6875, 0.375, 0.6875, 0.4375, 0.625, 0.5, 0.625, 0.5, 0.6875, 0.4375, 0.6875, 0.5, 0.3125, 0.5625, 0.3125, 0.5625, 0.375, 0.5, 0.375, 0.5, 0.25, 0.5625, 0.25, 0.5625, 0.3125, 0.5, 0.3125, 0.5625, 0.25, 0.625, 0.25, 0.625, 0.3125, 0.5625, 0.3125, 0.375, 0.3125, 0.4375, 0.3125, 0.4375, 0.375, 0.375, 0.375, 0.375, 0.25, 0.4375, 0.25, 0.4375, 0.3125, 0.375, 0.3125, 0.4375, 0.25, 0.5, 0.25, 0.5, 0.3125, 0.4375, 0.3125, 0.375, 0.4375, 0.4375, 0.4375, 0.4375, 0.5, 0.375, 0.5, 0.375, 0.375, 0.4375, 0.375, 0.4375, 0.4375, 0.375, 0.4375, 0.4375, 0.375, 0.5, 0.375, 0.5, 0.4375, 0.4375, 0.4375, 0.5, 0.4375, 0.5625, 0.4375, 0.5625, 0.5, 0.5, 0.5, 0.5, 0.375, 0.5625, 0.375, 0.5625, 0.4375, 0.5, 0.4375, 0.5625, 0.375, 0.625, 0.375, 0.625, 0.4375, 0.5625, 0.4375, 0.5, 0.6875, 0.5625, 0.6875, 0.5625, 0.75, 0.5, 0.75, 0.5, 0.625, 0.5625, 0.625, 0.5625, 0.6875, 0.5, 0.6875, 0.5625, 0.625, 0.625, 0.625, 0.625, 0.6875, 0.5625, 0.6875, 0.5, 0.1875, 0.5625, 0.1875, 0.5625, 0.25, 0.5, 0.25, 0.5, 0.125, 0.5625, 0.125, 0.5625, 0.1875, 0.5, 0.1875, 0.5625, 0.125, 0.625, 0.125, 0.625, 0.1875, 0.5625, 0.1875, 0.5, 0.9375, 0.5625, 0.9375, 0.5625, 1.0, 0.5, 1.0, 0.5, 0.875, 0.5625, 0.875, 0.5625, 0.9375, 0.5, 0.9375, 0.5625, 0.875, 0.625, 0.875, 0.625, 0.9375, 0.5625, 0.9375])
me_cube.materials.append(mat_rice)
me_cube.materials.append(mat_fish)
me_cube.materials.append(mat_cucmber)
me_cube.materials.append(mat_seawood)
me_cube.use_remesh_preserve_volume = False
me_cube.use_remesh_preserve_attributes = False
me_cube.use_mirror_vertex_groups = False
me_cube.update()
me_plane = bpy.data.meshes.new('Plane')
me_plane.from_pydata([(-1.052, -1.052, 0.0), (1.052, -1.052, 0.0), (-1.052, 1.052, 0.0), (1.052, 1.052, 0.0), (-0.755, 0.755, 0.08738), (-0.755, -0.755, 0.08738), (0.755, -0.755, 0.08738), (0.755, 0.755, 0.08738), (-1.052, 1.052, 0.08738), (-1.052, -1.052, 0.08738), (1.052, -1.052, 0.08738), (1.052, 1.052, 0.08738), (-0.755, 0.755, 0.01878), (-0.755, -0.755, 0.01878), (0.755, -0.755, 0.01878), (0.755, 0.755, 0.01878)], [], [(0, 2, 3, 1), (7, 4, 12, 15), (1, 3, 11, 10), (2, 0, 9, 8), (3, 2, 8, 11), (0, 1, 10, 9), (5, 4, 8, 9), (6, 5, 9, 10), (7, 6, 10, 11), (4, 7, 11, 8), (13, 14, 15, 12), (5, 6, 14, 13), (6, 7, 15, 14), (4, 5, 13, 12)])
_uv = me_plane.uv_layers.new(name='UVMap')
_uv.uv.foreach_set('vector', [0.0, 0.0, 0.0, 1.0, 1.0, 1.0, 1.0, 0.0, 0.859, 0.859, 0.141, 0.859, 0.141, 0.859, 0.859, 0.859, 1.0, 0.0, 1.0, 1.0, 1.0, 1.0, 1.0, 0.0, 0.0, 1.0, 0.0, 0.0, 0.0, 0.0, 0.0, 1.0, 1.0, 1.0, 0.0, 1.0, 0.0, 1.0, 1.0, 1.0, 0.0, 0.0, 1.0, 0.0, 1.0, 0.0, 0.0, 0.0, 0.141, 0.141, 0.141, 0.859, 0.0, 1.0, 0.0, 0.0, 0.859, 0.141, 0.141, 0.141, 0.0, 0.0, 1.0, 0.0, 0.859, 0.859, 0.859, 0.141, 1.0, 0.0, 1.0, 1.0, 0.141, 0.859, 0.859, 0.859, 1.0, 1.0, 0.0, 1.0, 0.141, 0.141, 0.859, 0.141, 0.859, 0.859, 0.141, 0.859, 0.141, 0.141, 0.859, 0.141, 0.859, 0.141, 0.141, 0.141, 0.859, 0.141, 0.859, 0.859, 0.859, 0.859, 0.859, 0.141, 0.141, 0.859, 0.141, 0.141, 0.141, 0.141, 0.141, 0.859])
me_plane.materials.append(mat_plate)
me_plane.use_remesh_fix_poles = True
me_plane.use_remesh_preserve_attributes = False
me_plane.use_mirror_vertex_groups = False
me_plane.update()
me_cube_001 = bpy.data.meshes.new('Cube.001')
me_cube_001.from_pydata([(-1.0, -1.0, -1.0), (-1.0, -1.0, 1.0), (-1.0, 1.0, -1.0), (-1.0, 1.0, 1.0), (1.0, -1.0, -1.0), (1.0, -1.0, 1.0), (1.0, 1.0, -1.0), (1.0, 1.0, 1.0)], [], [(0, 1, 3, 2), (2, 3, 7, 6), (6, 7, 5, 4), (4, 5, 1, 0), (2, 6, 4, 0), (7, 3, 1, 5)])
_uv = me_cube_001.uv_layers.new(name='UVMap')
_uv.uv.foreach_set('vector', [0.375, 0.0, 0.625, 0.0, 0.625, 0.25, 0.375, 0.25, 0.375, 0.25, 0.625, 0.25, 0.625, 0.5, 0.375, 0.5, 0.375, 0.5, 0.625, 0.5, 0.625, 0.75, 0.375, 0.75, 0.375, 0.75, 0.625, 0.75, 0.625, 1.0, 0.375, 1.0, 0.125, 0.5, 0.375, 0.5, 0.375, 0.75, 0.125, 0.75, 0.625, 0.5, 0.875, 0.5, 0.875, 0.75, 0.625, 0.75])
me_cube_001.materials.append(mat_wood)
me_cube_001.use_remesh_fix_poles = True
me_cube_001.use_remesh_preserve_attributes = False
me_cube_001.use_mirror_vertex_groups = False
me_cube_001.update()
me_plane_001 = bpy.data.meshes.new('Plane.001')
me_plane_001.from_pydata([(-1.0, -1.0, 0.0), (1.0, -1.0, 0.0), (-1.0, 1.0, 0.0), (1.0, 1.0, 0.0)], [], [(0, 1, 3, 2)])
_uv = me_plane_001.uv_layers.new(name='UVMap')
_uv.uv.foreach_set('vector', [0.0, 0.0, 1.0, 0.0, 1.0, 1.0, 0.0, 1.0])
me_plane_001.materials.append(mat_envoriment)
me_plane_001.use_remesh_fix_poles = True
me_plane_001.use_remesh_preserve_attributes = False
me_plane_001.use_mirror_vertex_groups = False
me_plane_001.update()

# ---- objects
ob_sushi = bpy.data.objects.new('Sushi', me_cube)
ob_camera = bpy.data.objects.new('Camera', cam_camera)
ob_plate = bpy.data.objects.new('Plate', me_plane)
ob_wand1 = bpy.data.objects.new('Wand1', me_cube_001)
ob_wand2 = bpy.data.objects.new('Wand2', me_cube_001)
ob_sun = bpy.data.objects.new('Sun', light_sun)
ob_plane = bpy.data.objects.new('Plane', me_plane_001)

# ---- transforms, parenting, visibility, modifiers, constraints
ob_sushi.location = (-2.642, -1.339, 0.7749)
ob_sushi.scale = (1.0, 1.0, 0.6716)
ob_sushi.lock_rotations_4d = False
ob_sushi.empty_display_type = 'ARROWS'
ob_sushi.lineart.crease_threshold = 0.0
_m = ob_sushi.modifiers.new('Array', 'ARRAY')
_m.count = 3
_m.relative_offset_displace = (1.2, 0.0, 0.0)
_m = ob_sushi.modifiers.new('Array.001', 'ARRAY')
_m.relative_offset_displace = (0.0, 1.2, 0.0)
ob_camera.location = (7.392, -8.121, 6.181)
ob_camera.rotation_euler = (1.123, -4.076e-06, 0.7668)
ob_camera.lock_rotations_4d = False
ob_camera.empty_display_type = 'ARROWS'
ob_camera.color = (0.0, 0.0, 0.0, 0.0)
ob_camera.display_type = 'WIRE'
ob_camera.lineart.crease_threshold = 0.0
ob_plate.location = (0.0, 0.0, 0.0)
ob_plate.scale = (5.475, 4.447, 5.475)
ob_plate.lineart.crease_threshold = 0.0
ob_wand1.location = (0.006718, -4.194, 0.6044)
ob_wand1.scale = (6.978, 0.1159, 0.1159)
ob_wand1.lineart.crease_threshold = 0.0
ob_wand2.location = (0.006718, -3.741, 0.6044)
ob_wand2.scale = (6.978, 0.1159, 0.1159)
ob_wand2.lineart.crease_threshold = 0.0
ob_sun.location = (0.0, 0.0, 8.587)
ob_sun.rotation_euler = (0.0, -0.7854, 0.7854)
ob_sun.lineart.crease_threshold = 0.0
ob_plane.location = (0.0, 0.0, 0.0)
ob_plane.scale = (17.37, 17.37, 17.37)
ob_plane.lineart.crease_threshold = 0.0

# ---- collection membership
col_collection.objects.link(ob_sushi)
col_collection.objects.link(ob_camera)
col_collection.objects.link(ob_plate)
col_collection.objects.link(ob_wand1)
col_collection.objects.link(ob_wand2)
col_collection.objects.link(ob_sun)
col_collection.objects.link(ob_plane)

# ---- scene / render settings (as saved in the file)
scene.camera = ob_camera
scene.frame_start = 1; scene.frame_end = 250; scene.frame_set(172)
scene.render.engine = 'BLENDER_EEVEE_NEXT'
scene.render.resolution_x = 3840
scene.render.resolution_y = 2160
scene.render.use_high_quality_normals = True
scene.cycles.use_denoising = False
scene.cycles.samples = 128
scene.cycles.sampling_pattern = 'TABULATED_SOBOL'
scene.cycles.use_adaptive_sampling = False
scene.cycles.use_light_tree = False
scene.eevee.taa_render_samples = 128
scene.view_settings.view_transform = 'Filmic'
bpy.context.view_layer.update()
